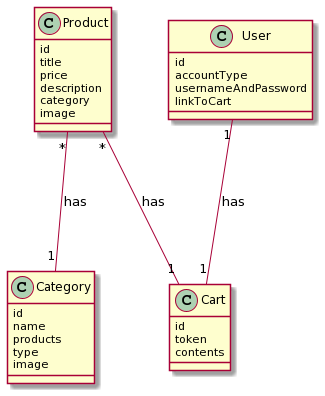

The diagram above was rendered by PlantUML. Its source (embedded in the PNG):
@startuml
class Product {
  id
  title
  price
  description
  category
  image
}

class Cart {
  id
  token
  contents
}

class User {
  id
  accountType
  usernameAndPassword
  linkToCart
  }

class Category {
  id
  name
  products
  type
  image
  
}

Product "*" --- "1" Cart : "has"

Product "*" --- "1" Category : "has"

User "1" --- "1" Cart : "has"
@enduml